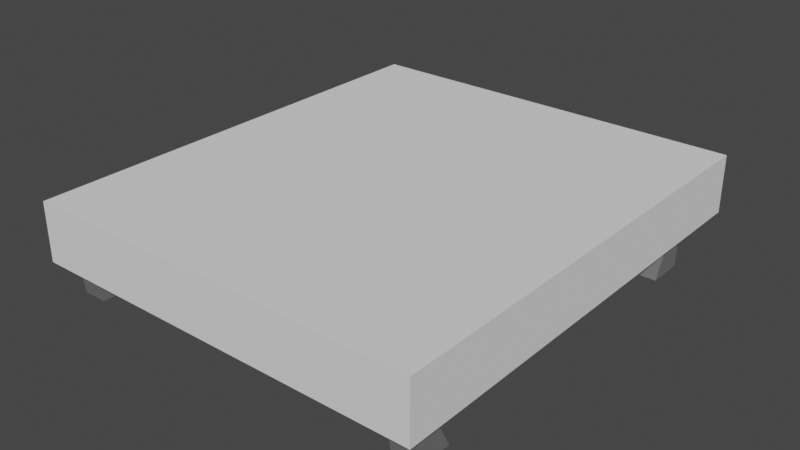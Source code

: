 # Source: platform.blend  (saved by Blender 3.6.11; exported with 4.5.12 LTS)
import bpy
from mathutils import Matrix  # noqa: F401  (used for matrix-valued properties, if any)

bpy.ops.wm.read_factory_settings(use_empty=True)
scene = bpy.context.scene
scene.name = 'Scene'

# ---- collections
col_collection = bpy.data.collections.new('Collection'); scene.collection.children.link(col_collection)

# ---- materials (node trees are filled in below, after node groups)
mat_black__matte = bpy.data.materials.new('BLACK- MATTE')
mat_black__matte.use_transparent_shadow = False
mat_black__matte.diffuse_color = (0.1569, 0.1569, 0.1569, 1.0)

# ---- node groups
ng_gltf_material_output = bpy.data.node_groups.new('glTF Material Output', 'ShaderNodeTree')
_s = ng_gltf_material_output.interface.new_socket(name='Occlusion', in_out='INPUT', socket_type='NodeSocketFloat')
_s = ng_gltf_material_output.interface.new_socket(name='Thickness', in_out='INPUT', socket_type='NodeSocketFloat')
_s = ng_gltf_material_output.interface.new_socket(name='Specular', in_out='INPUT', socket_type='NodeSocketFloat')
_s.default_value = 1.0
_s = ng_gltf_material_output.interface.new_socket(name='Specular Color', in_out='INPUT', socket_type='NodeSocketColor')
_s.default_value = (1.0, 1.0, 1.0, 1.0)
_N = ng_gltf_material_output.nodes; _L = ng_gltf_material_output.links
n0 = _N.new('NodeGroupOutput'); n0.name = 'Group Output'; n0.location = (0, 0)
n1 = _N.new('NodeGroupInput'); n1.name = 'Group Input'; n1.location = (-200, 0)
n0.is_active_output = True

# ---- material node trees
mat_black__matte.use_nodes = True; mat_black__matte.node_tree.nodes.clear()
_N = mat_black__matte.node_tree.nodes; _L = mat_black__matte.node_tree.links
n0 = _N.new('ShaderNodeBsdfPrincipled'); n0.name = 'Principled BSDF'; n0.location = (10, 300)
n0.distribution = 'GGX'
n0.subsurface_method = 'RANDOM_WALK_SKIN'
n0.inputs[0].default_value = (0.1569, 0.1569, 0.1569, 1.0)
n0.inputs[2].default_value = 0.57
n0.inputs[3].default_value = 1.45
n0.inputs[13].default_value = 0.3
n0.inputs[27].default_value = (0.0, 0.0, 0.0, 1.0)
n0.inputs[28].default_value = 1.0
n1 = _N.new('ShaderNodeGroup'); n1.name = 'Group'; n1.location = (40, -370)
n1.width = 180
n1.node_tree = ng_gltf_material_output
n1.inputs[0].default_value = 0.0
n1.inputs[1].default_value = 0.0
n1.inputs[2].default_value = 1.0
n1.inputs[3].default_value = (0.7114, 0.7114, 0.7114, 1.0)
n2 = _N.new('ShaderNodeOutputMaterial'); n2.name = 'Material Output'; n2.location = (320, 270)
_L.new(n0.outputs[0], n2.inputs[0])
n2.is_active_output = True

# ---- world
world_world = bpy.data.worlds.new('World'); scene.world = world_world
world_world.use_nodes = True; world_world.node_tree.nodes.clear()
_N = world_world.node_tree.nodes; _L = world_world.node_tree.links
n0 = _N.new('ShaderNodeOutputWorld'); n0.name = 'World Output'; n0.location = (300, 300)
n1 = _N.new('ShaderNodeBackground'); n1.name = 'Background'; n1.location = (10, 300)
n1.inputs[0].default_value = (0.05088, 0.05088, 0.05088, 1.0)
_L.new(n1.outputs[0], n0.inputs[0])
n0.is_active_output = True
world_world.color = (0.05088, 0.05088, 0.05088)
world_world.use_sun_shadow = False
world_world.sun_shadow_jitter_overblur = 0.0

# ---- meshes
me_cube_005 = bpy.data.meshes.new('Cube.005')
me_cube_005.from_pydata([(-1.0, -1.0, -1.0), (-1.085, -0.5437, 1.0), (-1.0, 1.0, -1.0), (-1.085, 2.639, 1.0), (1.0, -1.0, -1.0), (1.085, -0.5437, 1.0), (1.0, 1.0, -1.0), (1.085, 2.639, 1.0), (-33.52, -1.318, -1.005), (-33.52, 34.19, -1.005), (1.993, -1.318, -1.005), (1.993, -1.318, -3.964), (1.993, 34.19, -1.005), (-33.52, 34.19, -3.964), (1.993, 34.19, -3.964), (-31.56, 38.25, -3.964), (-31.56, 38.25, -1.005), (0.03627, 38.25, -1.005), (0.03627, 38.25, -3.964), (-32.34, -2.472, -1.005), (-32.34, -2.472, -3.964), (0.8142, -2.472, -3.964), (0.8142, -2.472, -1.005), (-15.76, -1.318, -1.005), (-15.76, 34.19, -1.005), (-15.76, 38.25, -1.005), (-15.76, 38.25, -3.964), (-15.76, -2.472, -1.005), (-15.76, -2.472, -3.964), (-33.52, -1.318, -3.964), (-15.76, 34.19, -3.964), (-15.76, -1.318, -3.964), (-16.09, 33.86, -4.206), (-33.19, 33.86, -4.206), (-33.19, -0.991, -4.206), (-16.09, -0.991, -4.206), (1.666, 33.86, -4.206), (-15.44, 33.86, -4.206), (-15.44, -0.991, -4.206), (1.666, -0.991, -4.206), (-30.51, 33.52, -1.0), (-30.42, 33.06, 1.0), (-30.51, 31.52, -1.0), (-30.42, 29.88, 1.0), (-32.51, 33.52, -1.0), (-32.59, 33.06, 1.0), (-32.51, 31.52, -1.0), (-32.59, 29.88, 1.0), (-1.0, 33.52, -1.0), (-1.085, 33.06, 1.0), (-1.0, 31.52, -1.0), (-1.085, 29.88, 1.0), (1.0, 33.52, -1.0), (1.085, 33.06, 1.0), (1.0, 31.52, -1.0), (1.085, 29.88, 1.0), (-30.51, -1.0, -1.0), (-30.42, -0.5436, 1.0), (-30.51, 1.0, -1.0), (-30.42, 2.639, 1.0), (-32.51, -1.0, -1.0), (-32.59, -0.5436, 1.0), (-32.51, 1.0, -1.0), (-32.59, 2.639, 1.0)], [], [(0, 1, 3, 2), (2, 3, 7, 6), (6, 7, 5, 4), (4, 5, 1, 0), (8, 13, 29), (8, 9, 13), (12, 11, 14), (12, 10, 11), (29, 19, 8), (29, 20, 19), (24, 10, 12), (24, 23, 10), (30, 18, 14), (30, 26, 18), (25, 18, 26), (25, 17, 18), (9, 15, 13), (9, 16, 15), (14, 17, 12), (14, 18, 17), (24, 16, 9), (24, 25, 16), (27, 20, 28), (27, 19, 20), (23, 22, 10), (23, 27, 22), (31, 20, 29), (31, 28, 20), (10, 21, 11), (10, 22, 21), (11, 28, 31), (11, 21, 28), (8, 27, 23), (8, 19, 27), (22, 28, 21), (22, 27, 28), (12, 25, 24), (12, 17, 25), (16, 26, 15), (16, 25, 26), (13, 26, 30), (13, 15, 26), (9, 23, 24), (9, 8, 23), (32, 34, 33), (32, 35, 34), (36, 38, 37), (36, 39, 38), (30, 33, 13), (30, 32, 33), (13, 34, 29), (13, 33, 34), (29, 35, 31), (29, 34, 35), (31, 32, 30), (31, 35, 32), (14, 37, 30), (14, 36, 37), (30, 38, 31), (30, 37, 38), (31, 39, 11), (31, 38, 39), (11, 36, 14), (11, 39, 36), (40, 41, 43, 42), (42, 43, 47, 46), (46, 47, 45, 44), (44, 45, 41, 40), (48, 50, 51, 49), (50, 54, 55, 51), (54, 52, 53, 55), (52, 48, 49, 53), (56, 58, 59, 57), (58, 62, 63, 59), (62, 60, 61, 63), (60, 56, 57, 61)])
me_cube_005.polygons.foreach_set('use_smooth', [0, 0, 0, 0, 0, 0, 0, 0, 0, 0, 0, 0, 0, 0, 0, 0, 1, 1, 1, 1, 0, 0, 0, 0, 0, 0, 0, 0, 0, 0, 0, 0, 0, 0, 0, 0, 0, 0, 0, 0, 0, 0, 0, 0, 0, 0, 0, 0, 0, 0, 0, 0, 0, 0, 0, 0, 0, 0, 0, 0, 0, 0, 0, 0, 0, 0, 0, 0, 0, 0, 0, 0, 0, 0, 0, 0])
_uv = me_cube_005.uv_layers.new(name='UVMap')
_uv.uv.foreach_set('vector', [0.1755, 0.6392, 0.1965, 0.6279, 0.221, 0.6558, 0.1908, 0.6568, 0.1908, 0.6568, 0.221, 0.6558, 0.221, 0.6811, 0.1908, 0.6801, 0.1908, 0.6801, 0.221, 0.6811, 0.1965, 0.709, 0.1755, 0.6976, 0.3341, 0.688, 0.358, 0.687, 0.358, 0.7123, 0.3341, 0.7113, 0.4855, 0.7791, 0.07174, 0.7446, 0.4855, 0.7446, 0.4855, 0.7791, 0.07174, 0.7791, 0.07174, 0.7446, 0.07177, 0.7969, 0.4855, 0.8314, 0.07177, 0.8314, 0.07177, 0.7969, 0.4855, 0.7969, 0.4855, 0.8314, 0.4522, 0.9786, 0.433, 0.9441, 0.4522, 0.9441, 0.4522, 0.9786, 0.433, 0.9786, 0.433, 0.9441, 0.746, 0.4989, 0.9704, 0.04999, 0.9704, 0.4989, 0.746, 0.4989, 0.746, 0.04999, 0.9704, 0.04999, 0.2569, 0.5003, 0.05253, 0.5466, 0.02963, 0.4966, 0.2569, 0.5003, 0.2559, 0.5523, 0.05253, 0.5466, 0.2116, 0.9103, 0.02752, 0.8758, 0.2116, 0.8758, 0.2116, 0.9103, 0.02752, 0.9103, 0.02752, 0.8758, 0.07174, 0.7791, 0.01928, 0.7446, 0.07174, 0.7446, 0.07174, 0.7791, 0.01928, 0.7791, 0.01928, 0.7446, 0.07177, 0.8314, 0.01931, 0.7969, 0.07177, 0.7969, 0.07177, 0.8314, 0.01931, 0.8314, 0.01931, 0.7969, 0.746, 0.4989, 0.5463, 0.5502, 0.5215, 0.4989, 0.746, 0.4989, 0.746, 0.5502, 0.5463, 0.5502, 0.2399, 0.9441, 0.433, 0.9786, 0.2399, 0.9786, 0.2399, 0.9441, 0.433, 0.9441, 0.433, 0.9786, 0.746, 0.04999, 0.9555, 0.0354, 0.9704, 0.04999, 0.746, 0.04999, 0.746, 0.0354, 0.9555, 0.0354, 0.2574, 0.05023, 0.4709, 0.04032, 0.4848, 0.05453, 0.2574, 0.05023, 0.2576, 0.0354, 0.4709, 0.04032, 0.02752, 0.9441, 0.04674, 0.9786, 0.02752, 0.9786, 0.02752, 0.9441, 0.04674, 0.9441, 0.04674, 0.9786, 0.02963, 0.05105, 0.2576, 0.0354, 0.2574, 0.05023, 0.02963, 0.05105, 0.04471, 0.03617, 0.2576, 0.0354, 0.5215, 0.04999, 0.746, 0.0354, 0.746, 0.04999, 0.5215, 0.04999, 0.5364, 0.0354, 0.746, 0.0354, 0.04674, 0.9441, 0.2399, 0.9786, 0.04674, 0.9786, 0.04674, 0.9441, 0.2399, 0.9441, 0.2399, 0.9786, 0.9704, 0.4989, 0.746, 0.5502, 0.746, 0.4989, 0.9704, 0.4989, 0.9457, 0.5502, 0.746, 0.5502, 0.3956, 0.9103, 0.2116, 0.8758, 0.3956, 0.8758, 0.3956, 0.9103, 0.2116, 0.9103, 0.2116, 0.8758, 0.4843, 0.5001, 0.2559, 0.5523, 0.2569, 0.5003, 0.4843, 0.5001, 0.4591, 0.5523, 0.2559, 0.5523, 0.5215, 0.4989, 0.746, 0.04999, 0.746, 0.4989, 0.5215, 0.4989, 0.5215, 0.04999, 0.746, 0.04999, 0.2618, 0.4951, 0.4797, 0.05972, 0.4791, 0.4951, 0.2618, 0.4951, 0.2627, 0.05553, 0.4797, 0.05972, 0.03479, 0.4914, 0.2525, 0.05546, 0.2516, 0.495, 0.03479, 0.4914, 0.03478, 0.05601, 0.2525, 0.05546, 0.2569, 0.5003, 0.4791, 0.4951, 0.4843, 0.5001, 0.2569, 0.5003, 0.2618, 0.4951, 0.4791, 0.4951, 0.4843, 0.5001, 0.4797, 0.05972, 0.4848, 0.05453, 0.4843, 0.5001, 0.4791, 0.4951, 0.4797, 0.05972, 0.4848, 0.05453, 0.2627, 0.05553, 0.2574, 0.05023, 0.4848, 0.05453, 0.4797, 0.05972, 0.2627, 0.05553, 0.2574, 0.05023, 0.2618, 0.4951, 0.2569, 0.5003, 0.2574, 0.05023, 0.2627, 0.05553, 0.2618, 0.4951, 0.02963, 0.4966, 0.2516, 0.495, 0.2569, 0.5003, 0.02963, 0.4966, 0.03479, 0.4914, 0.2516, 0.495, 0.2569, 0.5003, 0.2525, 0.05546, 0.2574, 0.05023, 0.2569, 0.5003, 0.2516, 0.495, 0.2525, 0.05546, 0.2574, 0.05023, 0.03478, 0.05601, 0.02963, 0.05105, 0.2574, 0.05023, 0.2525, 0.05546, 0.03478, 0.05601, 0.02963, 0.05105, 0.03479, 0.4914, 0.02963, 0.4966, 0.02963, 0.05105, 0.03478, 0.05601, 0.03479, 0.4914, 0.01691, 0.6392, 0.03796, 0.6279, 0.06238, 0.6558, 0.03226, 0.6568, 0.03226, 0.6568, 0.06238, 0.6558, 0.06238, 0.6811, 0.03226, 0.6801, 0.03226, 0.6801, 0.06238, 0.6811, 0.03796, 0.709, 0.01691, 0.6976, 0.358, 0.6522, 0.3341, 0.6532, 0.3341, 0.6279, 0.358, 0.6289, 0.3002, 0.6392, 0.2849, 0.6568, 0.2548, 0.6558, 0.2792, 0.6279, 0.2849, 0.6568, 0.2849, 0.6801, 0.2548, 0.6811, 0.2548, 0.6558, 0.2849, 0.6801, 0.3002, 0.6976, 0.2792, 0.709, 0.2548, 0.6811, 0.4157, 0.688, 0.4157, 0.7113, 0.3918, 0.7123, 0.3918, 0.687, 0.0962, 0.6976, 0.1115, 0.6801, 0.1417, 0.6811, 0.1173, 0.709, 0.1115, 0.6801, 0.1115, 0.6568, 0.1417, 0.6558, 0.1417, 0.6811, 0.1115, 0.6568, 0.0962, 0.6392, 0.1173, 0.6279, 0.1417, 0.6558, 0.3918, 0.6522, 0.3918, 0.6289, 0.4157, 0.6279, 0.4157, 0.6532])
me_cube_005.materials.append(mat_black__matte)
me_cube_005.update()
me_cube_005.normals_split_custom_set([tuple(v) for v in zip(*[iter([-0.9991, 0.0, -0.04252, -0.9991, 0.0, -0.04252, -0.9991, 0.0, -0.04252, -0.9991, 0.0, -0.04252, 0.0, 0.7735, -0.6337, 0.0, 0.7735, -0.6337, 0.0, 0.7735, -0.6337, 0.0, 0.7735, -0.6337, 0.9991, 0.0, -0.04252, 0.9991, 0.0, -0.04252, 0.9991, 0.0, -0.04252, 0.9991, 0.0, -0.04252, 0.0, -0.9749, 0.2225, 0.0, -0.9749, 0.2225, 0.0, -0.9749, 0.2225, 0.0, -0.9749, 0.2225, -1.0, 0.0, 0.0, -1.0, 0.0, 0.0, -1.0, 0.0, 0.0, -1.0, 0.0, 0.0, -1.0, 0.0, 0.0, -1.0, 0.0, 0.0, 1.0, 0.0, 0.0, 1.0, 0.0, 0.0, 1.0, 0.0, 0.0, 1.0, 0.0, 0.0, 1.0, 0.0, 0.0, 1.0, 0.0, 0.0, -0.6997, -0.7144, 0.0, -0.6997, -0.7144, 0.0, -0.6997, -0.7144, 0.0, -0.6997, -0.7144, 0.0, -0.6997, -0.7144, 0.0, -0.6997, -0.7144, 0.0, 0.0, 0.0, 1.0, 0.0, 0.0, 1.0, 0.0, 0.0, 1.0, 0.0, 0.0, 1.0, 0.0, 0.0, 1.0, 0.0, 0.0, 1.0, 0.0, 0.0, -1.0, 0.0, 0.0, -1.0, 0.0, 0.0, -1.0, 0.0, 0.0, -1.0, 0.0, 0.0, -1.0, 0.0, 0.0, -1.0, 0.0, 1.0, 0.0, 0.0, 1.0, 0.0, 0.0, 1.0, 0.0, 0.0, 1.0, 0.0, 0.0, 1.0, 0.0, 0.0, 1.0, 0.0, -0.9007, 0.4344, 0.0, -0.9007, 0.4344, 0.0, -0.9007, 0.4344, 0.0, -0.9007, 0.4344, 0.0, -0.9007, 0.4344, 0.0, -0.9007, 0.4344, 0.0, 0.9007, 0.4344, 0.0, 0.9007, 0.4344, 0.0, 0.9007, 0.4344, 0.0, 0.9007, 0.4344, 0.0, 0.9007, 0.4344, 0.0, 0.9007, 0.4344, 0.0, 0.0, 0.0, 1.0, 0.0, 0.0, 1.0, 0.0, 0.0, 1.0, 0.0, 0.0, 1.0, 0.0, 0.0, 1.0, 0.0, 0.0, 1.0, 0.0, -1.0, 0.0, 0.0, -1.0, 0.0, 0.0, -1.0, 0.0, 0.0, -1.0, 0.0, 0.0, -1.0, 0.0, 0.0, -1.0, 0.0, 0.0, 0.0, 1.0, 0.0, 0.0, 1.0, 0.0, 0.0, 1.0, 0.0, 0.0, 1.0, 0.0, 0.0, 1.0, 0.0, 0.0, 1.0, 0.0, 0.0, -1.0, 0.0, 0.0, -1.0, 0.0, 0.0, -1.0, 0.0, 0.0, -1.0, 0.0, 0.0, -1.0, 0.0, 0.0, -1.0, 0.6997, -0.7144, 0.0, 0.6997, -0.7144, 0.0, 0.6997, -0.7144, 0.0, 0.6997, -0.7144, 0.0, 0.6997, -0.7144, 0.0, 0.6997, -0.7144, 0.0, 0.0, 0.0, -1.0, 0.0, 0.0, -1.0, 0.0, 0.0, -1.0, 0.0, 0.0, -1.0, 0.0, 0.0, -1.0, 0.0, 0.0, -1.0, 0.0, 0.0, 1.0, 0.0, 0.0, 1.0, 0.0, 0.0, 1.0, 0.0, 0.0, 1.0, 0.0, 0.0, 1.0, 0.0, 0.0, 1.0, 0.0, -1.0, 0.0, 0.0, -1.0, 0.0, 0.0, -1.0, 0.0, 0.0, -1.0, 0.0, 0.0, -1.0, 0.0, 0.0, -1.0, 0.0, 0.0, 0.0, 1.0, 0.0, 0.0, 1.0, 0.0, 0.0, 1.0, 0.0, 0.0, 1.0, 0.0, 0.0, 1.0, 0.0, 0.0, 1.0, 0.0, 1.0, 0.0, 0.0, 1.0, 0.0, 0.0, 1.0, 0.0, 0.0, 1.0, 0.0, 0.0, 1.0, 0.0, 0.0, 1.0, 0.0, 0.0, 0.0, -1.0, 0.0, 0.0, -1.0, 0.0, 0.0, -1.0, 0.0, 0.0, -1.0, 0.0, 0.0, -1.0, 0.0, 0.0, -1.0, 0.0, 0.0, 1.0, 0.0, 0.0, 1.0, 0.0, 0.0, 1.0, 0.0, 0.0, 1.0, 0.0, 0.0, 1.0, 0.0, 0.0, 1.0, 0.0, 0.0, -1.0, 0.0, 0.0, -1.0, 0.0, 0.0, -1.0, 0.0, 0.0, -1.0, 0.0, 0.0, -1.0, 0.0, 0.0, -1.0, 0.0, 0.0, -1.0, 0.0, 0.0, -1.0, 0.0, 0.0, -1.0, 0.0, 0.0, -1.0, 0.0, 0.0, -1.0, 0.0, 0.0, -1.0, 0.0, 0.5952, -0.8036, 0.0, 0.5952, -0.8036, 0.0, 0.5952, -0.8036, 0.0, 0.5952, -0.8036, 0.0, 0.5952, -0.8036, 0.0, 0.5952, -0.8036, -0.5952, 0.0, -0.8036, -0.5952, 0.0, -0.8036, -0.5952, 0.0, -0.8036, -0.5952, 0.0, -0.8036, -0.5952, 0.0, -0.8036, -0.5952, 0.0, -0.8036, 0.0, -0.5952, -0.8036, 0.0, -0.5952, -0.8036, 0.0, -0.5952, -0.8036, 0.0, -0.5952, -0.8036, 0.0, -0.5952, -0.8036, 0.0, -0.5952, -0.8036, 0.5952, 0.0, -0.8036, 0.5952, 0.0, -0.8036, 0.5952, 0.0, -0.8036, 0.5952, 0.0, -0.8036, 0.5952, 0.0, -0.8036, 0.5952, 0.0, -0.8036, 0.0, 0.5952, -0.8036, 0.0, 0.5952, -0.8036, 0.0, 0.5952, -0.8036, 0.0, 0.5952, -0.8036, 0.0, 0.5952, -0.8036, 0.0, 0.5952, -0.8036, -0.5952, 0.0, -0.8036, -0.5952, 0.0, -0.8036, -0.5952, 0.0, -0.8036, -0.5952, 0.0, -0.8036, -0.5952, 0.0, -0.8036, -0.5952, 0.0, -0.8036, 0.0, -0.5952, -0.8036, 0.0, -0.5952, -0.8036, 0.0, -0.5952, -0.8036, 0.0, -0.5952, -0.8036, 0.0, -0.5952, -0.8036, 0.0, -0.5952, -0.8036, 0.5952, 0.0, -0.8036, 0.5952, 0.0, -0.8036, 0.5952, 0.0, -0.8036, 0.5952, 0.0, -0.8036, 0.5952, 0.0, -0.8036, 0.5952, 0.0, -0.8036, 0.9991, 0.0, -0.04252, 0.9991, 0.0, -0.04252, 0.9991, 0.0, -0.04252, 0.9991, 0.0, -0.04252, 0.0, -0.7735, -0.6337, 0.0, -0.7735, -0.6337, 0.0, -0.7735, -0.6337, 0.0, -0.7735, -0.6337, -0.9991, 0.0, -0.04252, -0.9991, 0.0, -0.04252, -0.9991, 0.0, -0.04252, -0.9991, 0.0, -0.04252, 0.0, 0.9749, 0.2225, 0.0, 0.9749, 0.2225, 0.0, 0.9749, 0.2225, 0.0, 0.9749, 0.2225, -0.9991, 0.0, -0.04252, -0.9991, 0.0, -0.04252, -0.9991, 0.0, -0.04252, -0.9991, 0.0, -0.04252, 0.0, -0.7735, -0.6337, 0.0, -0.7735, -0.6337, 0.0, -0.7735, -0.6337, 0.0, -0.7735, -0.6337, 0.9991, 0.0, -0.04252, 0.9991, 0.0, -0.04252, 0.9991, 0.0, -0.04252, 0.9991, 0.0, -0.04252, 0.0, 0.9749, 0.2225, 0.0, 0.9749, 0.2225, 0.0, 0.9749, 0.2225, 0.0, 0.9749, 0.2225, 0.9991, 0.0, -0.04252, 0.9991, 0.0, -0.04252, 0.9991, 0.0, -0.04252, 0.9991, 0.0, -0.04252, 0.0, 0.7735, -0.6337, 0.0, 0.7735, -0.6337, 0.0, 0.7735, -0.6337, 0.0, 0.7735, -0.6337, -0.9991, 0.0, -0.04252, -0.9991, 0.0, -0.04252, -0.9991, 0.0, -0.04252, -0.9991, 0.0, -0.04252, 0.0, -0.9749, 0.2225, 0.0, -0.9749, 0.2225, 0.0, -0.9749, 0.2225, 0.0, -0.9749, 0.2225])] * 3)])
me_cube_006 = bpy.data.meshes.new('Cube.006')
me_cube_006.from_pydata([(-1.0, -1.0, -1.0), (-1.0, -1.0, 1.0), (-1.0, 1.0, -1.0), (-1.0, 1.0, 1.0), (1.0, -1.0, -1.0), (1.0, -1.0, 1.0), (1.0, 1.0, -1.0), (1.0, 1.0, 1.0)], [], [(0, 1, 3, 2), (2, 3, 7, 6), (6, 7, 5, 4), (4, 5, 1, 0), (2, 6, 4, 0), (7, 3, 1, 5)])
_uv = me_cube_006.uv_layers.new(name='UVMap')
_uv.uv.foreach_set('vector', [0.375, 0.0, 0.625, 0.0, 0.625, 0.25, 0.375, 0.25, 0.375, 0.25, 0.625, 0.25, 0.625, 0.5, 0.375, 0.5, 0.375, 0.5, 0.625, 0.5, 0.625, 0.75, 0.375, 0.75, 0.375, 0.75, 0.625, 0.75, 0.625, 1.0, 0.375, 1.0, 0.125, 0.5, 0.375, 0.5, 0.375, 0.75, 0.125, 0.75, 0.625, 0.5, 0.875, 0.5, 0.875, 0.75, 0.625, 0.75])
me_cube_006.update()

# ---- objects
ob_platform = bpy.data.objects.new('platform', me_cube_005)
ob_platform_colonly = bpy.data.objects.new('platform_colonly', me_cube_006)

# ---- transforms, parenting, visibility, modifiers, constraints
ob_platform.location = (0.4901, -1.011, 0.04931)
ob_platform.scale = (0.03109, 0.03109, -0.05002)
ob_platform_colonly.location = (0.0, -0.4531, 0.18)
ob_platform_colonly.scale = (0.553, 0.6351, 0.0809)

# ---- collection membership
col_collection.objects.link(ob_platform)
col_collection.objects.link(ob_platform_colonly)

# ---- scene / render settings (as saved in the file)
scene.frame_start = 1; scene.frame_end = 250; scene.frame_set(1)
scene.render.engine = 'BLENDER_EEVEE_NEXT'
scene.cycles.sampling_pattern = 'TABULATED_SOBOL'
scene.view_settings.view_transform = 'Filmic'
bpy.context.view_layer.update()

# ---- added for rendering (the .blend has no active camera and no usable light): camera, sun
cam_auto = bpy.data.cameras.new('AutoCamera')
cam_auto.lens = 50.0
cam_auto.sensor_width = 36.0
cam_auto.clip_end = 1000.0
ob_auto_camera = bpy.data.objects.new('AutoCamera', cam_auto)
scene.collection.objects.link(ob_auto_camera)
ob_auto_camera.location = (1.57703, -2.34549, 1.39171)
ob_auto_camera.rotation_euler = (1.09748, -7.21219e-08, 0.694738)
scene.camera = ob_auto_camera
light_auto_sun = bpy.data.lights.new('AutoSun', 'SUN')
light_auto_sun.energy = 3.0
light_auto_sun.angle = 0.0523599
ob_auto_sun = bpy.data.objects.new('AutoSun', light_auto_sun)
scene.collection.objects.link(ob_auto_sun)
ob_auto_sun.rotation_euler = (0.872665, 0.174533, 0.523599)
bpy.context.view_layer.update()

